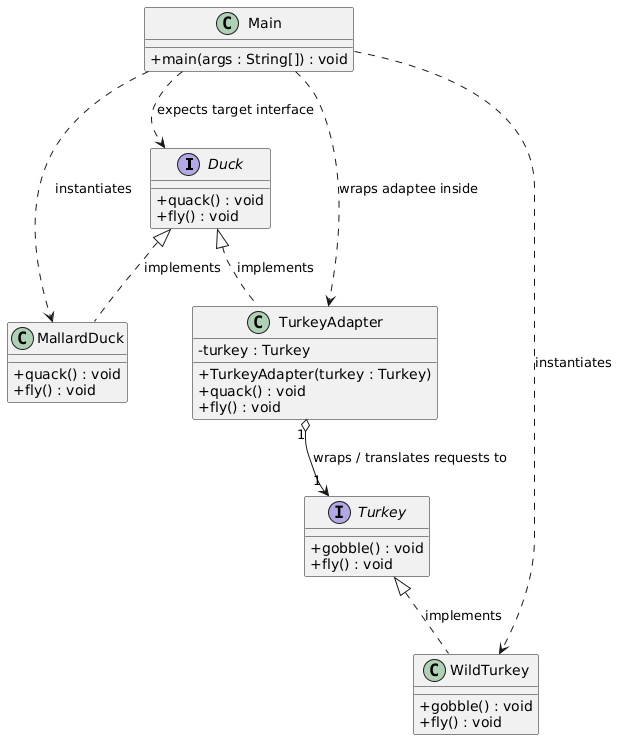

The diagram above was rendered by PlantUML. Its source (embedded in the PNG):
@startuml
skinparam classAttributeIconSize 0

' Target Interface
interface Duck {
    + quack() : void
    + fly() : void
}

' Concrete Target Implementation
class MallardDuck {
    + quack() : void
    + fly() : void
}

' Adaptee Interface (Incompatible type)
interface Turkey {
    + gobble() : void
    + fly() : void
}

' Concrete Adaptee Implementation
class WildTurkey {
    + gobble() : void
    + fly() : void
}

' The Adapter (Bridges Turkey to look like a Duck)
class TurkeyAdapter {
    - turkey : Turkey
    + TurkeyAdapter(turkey : Turkey)
    + quack() : void
    + fly() : void
}

' Client Driver
class Main {
    + main(args : String[]) : void
}

' Realization / Interface Implementation Links
Duck <|.. MallardDuck : implements
Duck <|.. TurkeyAdapter : implements
Turkey <|.. WildTurkey : implements

' Composition Link (The core Wrapping / Adapter mechanism)
TurkeyAdapter "1" o--> "1" Turkey : wraps / translates requests to

' Client Dependency Links
Main ..> Duck : expects target interface
Main ..> MallardDuck : instantiates
Main ..> WildTurkey : instantiates
Main ..> TurkeyAdapter : wraps adaptee inside
@enduml